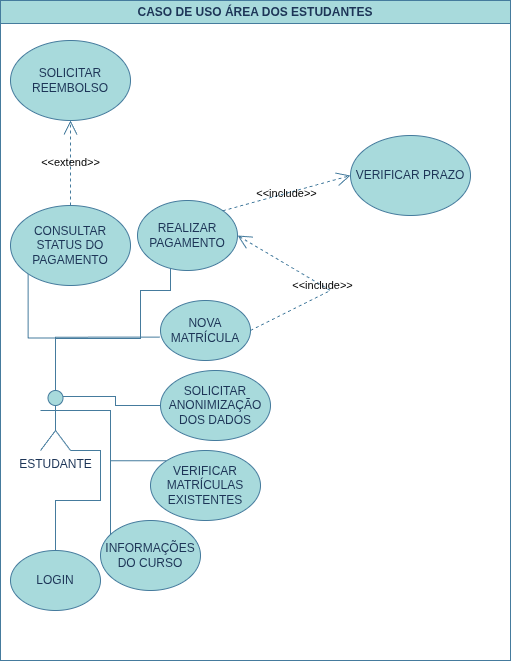

The diagram above was exported from draw.io. Its source (the exported page's mxGraphModel, read from the mxfile embedded in the PNG):
<mxGraphModel dx="3142" dy="1784" grid="1" gridSize="10" guides="1" tooltips="1" connect="1" arrows="1" fold="1" page="1" pageScale="1" pageWidth="827" pageHeight="1169" background="#ffffff" math="0" shadow="0">
  <root>
    <mxCell id="0" />
    <mxCell id="1" parent="0" />
    <mxCell id="AaeCa1k_775X_5V9Q4q5-19" parent="1" style="swimlane;whiteSpace=wrap;html=1;labelBackgroundColor=none;fillColor=#A8DADC;strokeColor=#457B9D;fontColor=#1D3557;" value="CASO DE USO ÁREA DOS ESTUDANTES" vertex="1">
      <mxGeometry height="660" width="510" x="170" y="650" as="geometry" />
    </mxCell>
    <mxCell id="Wxm-20zRzajSk5uVwQbN-42" edge="1" parent="AaeCa1k_775X_5V9Q4q5-19" source="XwF1vosRYgrUMvL2PRII-3" style="edgeStyle=orthogonalEdgeStyle;rounded=0;orthogonalLoop=1;jettySize=auto;html=1;exitX=0.5;exitY=0;exitDx=0;exitDy=0;exitPerimeter=0;entryX=0;entryY=1;entryDx=0;entryDy=0;strokeColor=#457B9D;fontColor=#1D3557;fillColor=#A8DADC;endArrow=none;endFill=0;" target="Wxm-20zRzajSk5uVwQbN-24">
      <mxGeometry relative="1" as="geometry" />
    </mxCell>
    <mxCell id="Wxm-20zRzajSk5uVwQbN-43" edge="1" parent="AaeCa1k_775X_5V9Q4q5-19" source="XwF1vosRYgrUMvL2PRII-3" style="edgeStyle=orthogonalEdgeStyle;rounded=0;orthogonalLoop=1;jettySize=auto;html=1;exitX=0.5;exitY=0;exitDx=0;exitDy=0;exitPerimeter=0;entryX=0;entryY=1;entryDx=0;entryDy=0;strokeColor=#457B9D;fontColor=#1D3557;fillColor=#A8DADC;endArrow=none;endFill=0;" target="Wxm-20zRzajSk5uVwQbN-11">
      <mxGeometry relative="1" as="geometry">
        <Array as="points">
          <mxPoint x="55" y="338" />
          <mxPoint x="140" y="338" />
          <mxPoint x="140" y="290" />
          <mxPoint x="170" y="290" />
        </Array>
      </mxGeometry>
    </mxCell>
    <mxCell id="Wxm-20zRzajSk5uVwQbN-46" edge="1" parent="AaeCa1k_775X_5V9Q4q5-19" source="XwF1vosRYgrUMvL2PRII-3" style="edgeStyle=orthogonalEdgeStyle;rounded=0;orthogonalLoop=1;jettySize=auto;html=1;exitX=0.75;exitY=0.1;exitDx=0;exitDy=0;exitPerimeter=0;entryX=0;entryY=0.5;entryDx=0;entryDy=0;strokeColor=#457B9D;fontColor=#1D3557;fillColor=#A8DADC;endArrow=none;endFill=0;" target="Wxm-20zRzajSk5uVwQbN-4">
      <mxGeometry relative="1" as="geometry" />
    </mxCell>
    <mxCell id="Wxm-20zRzajSk5uVwQbN-47" edge="1" parent="AaeCa1k_775X_5V9Q4q5-19" source="XwF1vosRYgrUMvL2PRII-3" style="edgeStyle=orthogonalEdgeStyle;rounded=0;orthogonalLoop=1;jettySize=auto;html=1;exitX=1;exitY=0.3333333333333333;exitDx=0;exitDy=0;exitPerimeter=0;entryX=0;entryY=0;entryDx=0;entryDy=0;strokeColor=#457B9D;fontColor=#1D3557;fillColor=#A8DADC;endArrow=none;endFill=0;" target="Wxm-20zRzajSk5uVwQbN-3">
      <mxGeometry relative="1" as="geometry" />
    </mxCell>
    <mxCell id="Wxm-20zRzajSk5uVwQbN-49" edge="1" parent="AaeCa1k_775X_5V9Q4q5-19" source="XwF1vosRYgrUMvL2PRII-3" style="edgeStyle=orthogonalEdgeStyle;rounded=0;orthogonalLoop=1;jettySize=auto;html=1;exitX=1;exitY=1;exitDx=0;exitDy=0;exitPerimeter=0;entryX=0.5;entryY=0;entryDx=0;entryDy=0;strokeColor=#457B9D;fontColor=#1D3557;fillColor=#A8DADC;endArrow=none;endFill=0;" target="Wxm-20zRzajSk5uVwQbN-2">
      <mxGeometry relative="1" as="geometry">
        <Array as="points">
          <mxPoint x="100" y="450" />
          <mxPoint x="100" y="500" />
          <mxPoint x="55" y="500" />
        </Array>
      </mxGeometry>
    </mxCell>
    <mxCell id="XwF1vosRYgrUMvL2PRII-3" parent="AaeCa1k_775X_5V9Q4q5-19" style="shape=umlActor;verticalLabelPosition=bottom;verticalAlign=top;html=1;outlineConnect=0;labelBackgroundColor=none;fillColor=#A8DADC;strokeColor=#457B9D;fontColor=#1D3557;" value="ESTUDANTE" vertex="1">
      <mxGeometry height="60" width="30" x="40" y="390" as="geometry" />
    </mxCell>
    <mxCell id="Wxm-20zRzajSk5uVwQbN-2" parent="AaeCa1k_775X_5V9Q4q5-19" style="ellipse;whiteSpace=wrap;html=1;labelBackgroundColor=none;fillColor=#A8DADC;strokeColor=#457B9D;fontColor=#1D3557;" value="LOGIN" vertex="1">
      <mxGeometry height="60" width="90" x="10" y="550" as="geometry" />
    </mxCell>
    <mxCell id="Wxm-20zRzajSk5uVwQbN-5" parent="AaeCa1k_775X_5V9Q4q5-19" style="ellipse;whiteSpace=wrap;html=1;labelBackgroundColor=none;fillColor=#A8DADC;strokeColor=#457B9D;fontColor=#1D3557;" value="NOVA MATRÍCULA" vertex="1">
      <mxGeometry height="60" width="90" x="160" y="300" as="geometry" />
    </mxCell>
    <mxCell id="Wxm-20zRzajSk5uVwQbN-4" parent="AaeCa1k_775X_5V9Q4q5-19" style="ellipse;whiteSpace=wrap;html=1;labelBackgroundColor=none;fillColor=#A8DADC;strokeColor=#457B9D;fontColor=#1D3557;" value="SOLICITAR ANONIMIZAÇÃO DOS DADOS" vertex="1">
      <mxGeometry height="70" width="110" x="160" y="370" as="geometry" />
    </mxCell>
    <mxCell id="Wxm-20zRzajSk5uVwQbN-3" parent="AaeCa1k_775X_5V9Q4q5-19" style="ellipse;whiteSpace=wrap;html=1;labelBackgroundColor=none;fillColor=#A8DADC;strokeColor=#457B9D;fontColor=#1D3557;" value="VERIFICAR MATRÍCULAS EXISTENTES" vertex="1">
      <mxGeometry height="70" width="110" x="150" y="450" as="geometry" />
    </mxCell>
    <mxCell id="Wxm-20zRzajSk5uVwQbN-9" parent="AaeCa1k_775X_5V9Q4q5-19" style="ellipse;whiteSpace=wrap;html=1;labelBackgroundColor=none;fillColor=#A8DADC;strokeColor=#457B9D;fontColor=#1D3557;" value="INFORMAÇÕES DO CURSO" vertex="1">
      <mxGeometry height="70" width="100" x="100" y="520" as="geometry" />
    </mxCell>
    <mxCell id="Wxm-20zRzajSk5uVwQbN-11" parent="AaeCa1k_775X_5V9Q4q5-19" style="ellipse;whiteSpace=wrap;html=1;labelBackgroundColor=none;fillColor=#A8DADC;strokeColor=#457B9D;fontColor=#1D3557;" value="REALIZAR PAGAMENTO" vertex="1">
      <mxGeometry height="70" width="100" x="137" y="200" as="geometry" />
    </mxCell>
    <mxCell id="Wxm-20zRzajSk5uVwQbN-15" parent="AaeCa1k_775X_5V9Q4q5-19" style="ellipse;whiteSpace=wrap;html=1;labelBackgroundColor=none;fillColor=#A8DADC;strokeColor=#457B9D;fontColor=#1D3557;" value="VERIFICAR PRAZO" vertex="1">
      <mxGeometry height="80" width="120" x="350" y="135" as="geometry" />
    </mxCell>
    <mxCell id="Wxm-20zRzajSk5uVwQbN-14" edge="1" parent="AaeCa1k_775X_5V9Q4q5-19" source="Wxm-20zRzajSk5uVwQbN-11" style="endArrow=open;endSize=12;dashed=1;html=1;rounded=0;entryX=0;entryY=0.5;entryDx=0;entryDy=0;exitX=1;exitY=0;exitDx=0;exitDy=0;labelBackgroundColor=none;strokeColor=#457B9D;fontColor=default;" target="Wxm-20zRzajSk5uVwQbN-15" value="&amp;lt;&amp;lt;include&amp;gt;&amp;gt;">
      <mxGeometry relative="1" width="160" as="geometry">
        <mxPoint x="445" y="435.01" as="sourcePoint" />
        <mxPoint x="605" y="435.01" as="targetPoint" />
      </mxGeometry>
    </mxCell>
    <mxCell id="Wxm-20zRzajSk5uVwQbN-21" parent="AaeCa1k_775X_5V9Q4q5-19" style="ellipse;whiteSpace=wrap;html=1;labelBackgroundColor=none;fillColor=#A8DADC;strokeColor=#457B9D;fontColor=#1D3557;" value="SOLICITAR REEMBOLSO" vertex="1">
      <mxGeometry height="80" width="120" x="10" y="40" as="geometry" />
    </mxCell>
    <mxCell id="Wxm-20zRzajSk5uVwQbN-24" parent="AaeCa1k_775X_5V9Q4q5-19" style="ellipse;whiteSpace=wrap;html=1;labelBackgroundColor=none;fillColor=#A8DADC;strokeColor=#457B9D;fontColor=#1D3557;" value="CONSULTAR STATUS DO PAGAMENTO" vertex="1">
      <mxGeometry height="80" width="120" x="10" y="204.99999999999997" as="geometry" />
    </mxCell>
    <mxCell id="Wxm-20zRzajSk5uVwQbN-39" edge="1" parent="AaeCa1k_775X_5V9Q4q5-19" source="Wxm-20zRzajSk5uVwQbN-24" style="endArrow=open;endSize=12;dashed=1;html=1;rounded=0;entryX=0.5;entryY=1;entryDx=0;entryDy=0;exitX=0.5;exitY=0;exitDx=0;exitDy=0;labelBackgroundColor=none;strokeColor=#457B9D;fontColor=default;" target="Wxm-20zRzajSk5uVwQbN-21" value="&amp;lt;&amp;lt;extend&amp;gt;&amp;gt;">
      <mxGeometry relative="1" width="160" as="geometry">
        <mxPoint x="520" y="220" as="sourcePoint" />
        <mxPoint x="723" y="223" as="targetPoint" />
      </mxGeometry>
    </mxCell>
    <mxCell id="Wxm-20zRzajSk5uVwQbN-41" edge="1" parent="AaeCa1k_775X_5V9Q4q5-19" source="Wxm-20zRzajSk5uVwQbN-5" style="endArrow=open;endSize=12;dashed=1;html=1;rounded=0;entryX=1;entryY=0.5;entryDx=0;entryDy=0;exitX=1;exitY=0.5;exitDx=0;exitDy=0;labelBackgroundColor=none;strokeColor=#457B9D;fontColor=default;" target="Wxm-20zRzajSk5uVwQbN-11" value="&amp;lt;&amp;lt;include&amp;gt;&amp;gt;">
      <mxGeometry relative="1" width="160" as="geometry">
        <Array as="points">
          <mxPoint x="330" y="290" />
        </Array>
        <mxPoint x="440" y="360" as="sourcePoint" />
        <mxPoint x="549" y="310" as="targetPoint" />
      </mxGeometry>
    </mxCell>
    <mxCell id="Wxm-20zRzajSk5uVwQbN-44" edge="1" parent="AaeCa1k_775X_5V9Q4q5-19" source="XwF1vosRYgrUMvL2PRII-3" style="edgeStyle=orthogonalEdgeStyle;rounded=0;orthogonalLoop=1;jettySize=auto;html=1;exitX=0.5;exitY=0;exitDx=0;exitDy=0;exitPerimeter=0;entryX=-0.007;entryY=0.611;entryDx=0;entryDy=0;entryPerimeter=0;strokeColor=#457B9D;fontColor=#1D3557;fillColor=#A8DADC;endArrow=none;endFill=0;" target="Wxm-20zRzajSk5uVwQbN-5">
      <mxGeometry relative="1" as="geometry" />
    </mxCell>
    <mxCell id="Wxm-20zRzajSk5uVwQbN-48" edge="1" parent="AaeCa1k_775X_5V9Q4q5-19" source="XwF1vosRYgrUMvL2PRII-3" style="edgeStyle=orthogonalEdgeStyle;rounded=0;orthogonalLoop=1;jettySize=auto;html=1;exitX=1;exitY=0.3333333333333333;exitDx=0;exitDy=0;exitPerimeter=0;strokeColor=#457B9D;fontColor=#1D3557;fillColor=#A8DADC;endArrow=none;endFill=0;" target="Wxm-20zRzajSk5uVwQbN-9">
      <mxGeometry relative="1" as="geometry">
        <Array as="points">
          <mxPoint x="110" y="410" />
        </Array>
      </mxGeometry>
    </mxCell>
  </root>
</mxGraphModel>